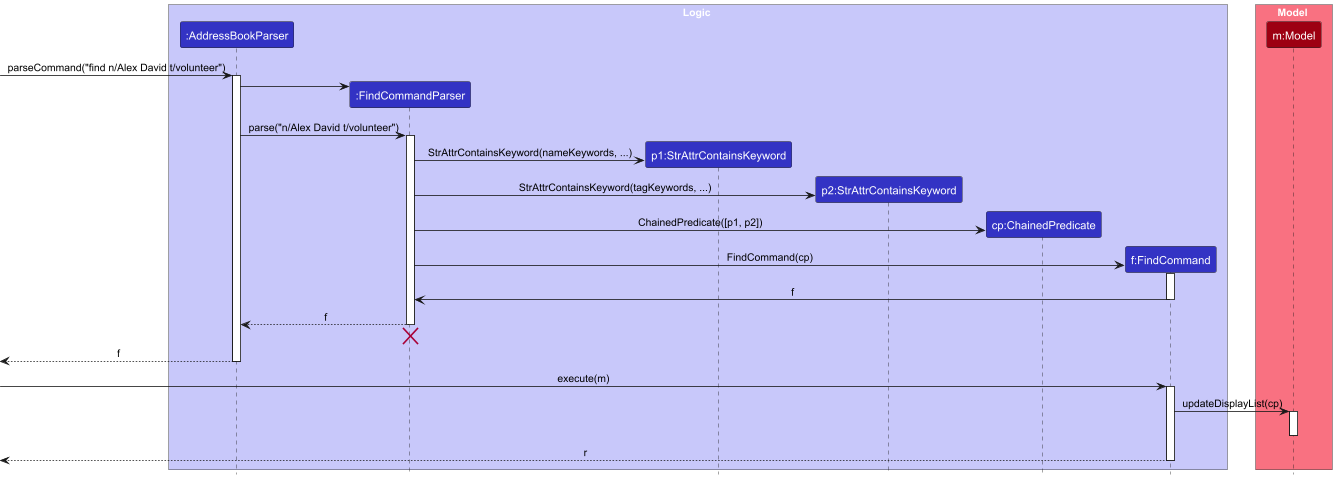

The diagram above was rendered by PlantUML. Its source (embedded in the PNG):
@startuml
!include style.puml
skinparam ArrowFontStyle plain

box Logic LOGIC_COLOR_T1
participant ":AddressBookParser" as AddressBookParser LOGIC_COLOR
participant ":FindCommandParser" as FindCommandParser LOGIC_COLOR
participant "p1:StrAttrContainsKeyword" as StrAttrContainsKeyword LOGIC_COLOR
participant "p2:StrAttrContainsKeyword" as StrAttrContainsKeyword2 LOGIC_COLOR
participant "cp:ChainedPredicate" as ChainedPredicate LOGIC_COLOR
participant "f:FindCommand" as FindCommand LOGIC_COLOR
end box

box Model MODEL_COLOR_T1
participant "m:Model" as Model MODEL_COLOR
end box


-> AddressBookParser : parseCommand("find n/Alex David t/volunteer")
activate AddressBookParser

create FindCommandParser
AddressBookParser -> FindCommandParser

AddressBookParser -> FindCommandParser : parse("n/Alex David t/volunteer")
activate FindCommandParser

create StrAttrContainsKeyword
FindCommandParser -> StrAttrContainsKeyword : StrAttrContainsKeyword(nameKeywords, ...)

create StrAttrContainsKeyword2
FindCommandParser -> StrAttrContainsKeyword2 : StrAttrContainsKeyword(tagKeywords, ...)

create ChainedPredicate
FindCommandParser -> ChainedPredicate : ChainedPredicate([p1, p2])

create FindCommand

FindCommandParser -> FindCommand : FindCommand(cp)
activate FindCommand
FindCommand -> FindCommandParser : f
deactivate FindCommand

FindCommandParser --> AddressBookParser : f
deactivate FindCommandParser
'Hidden arrow to position the destroy marker below the end of the activation bar.
FindCommandParser -[hidden]-> AddressBookParser
destroy FindCommandParser

[<--AddressBookParser: f
deactivate AddressBookParser

-> FindCommand : execute(m)
activate FindCommand

FindCommand -> Model : updateDisplayList(cp)
activate Model

deactivate Model

[<--FindCommand: r
deactivate FindCommand

@enduml